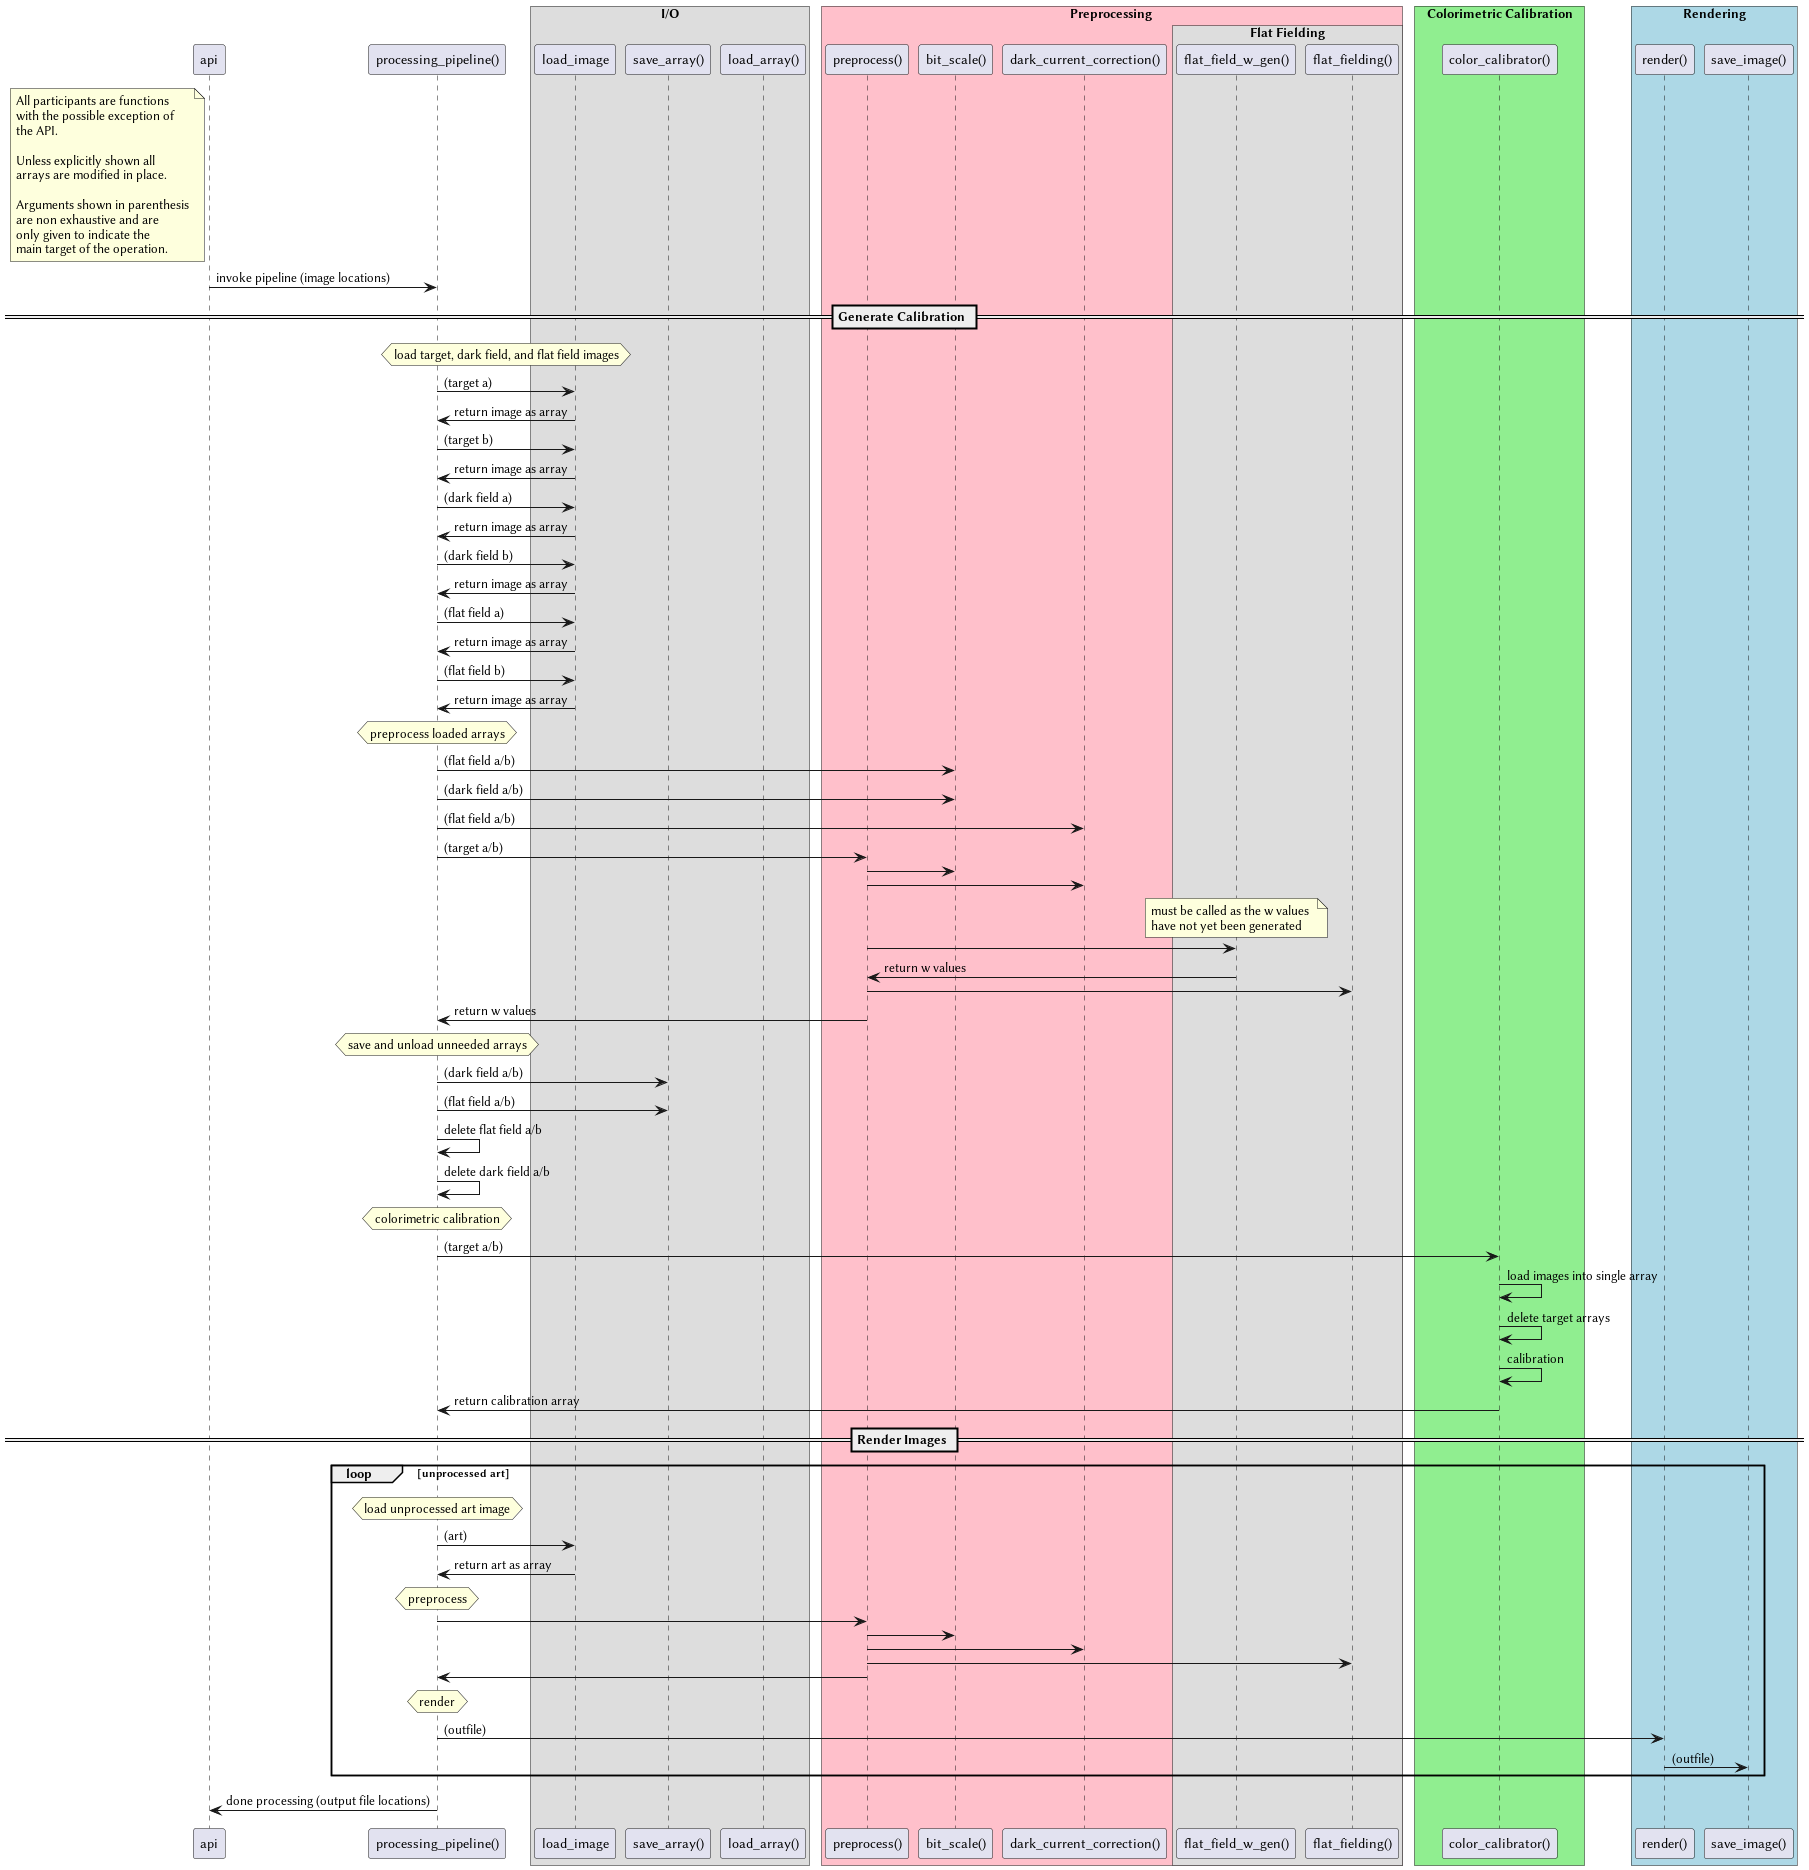

The diagram above was rendered by PlantUML. Its source (embedded in the PNG):
@startuml
!pragma teoz true 

participant api
participant "processing_pipeline()" as pl
box "I/O"
participant "load_image" as li
participant "save_array()" as sa
participant "load_array()" as la
end box
box Preprocessing #Pink
participant "preprocess()" as pp
participant "bit_scale()" as bs
participant "dark_current_correction()" as dcc
box "Flat Fielding"
participant "flat_field_w_gen()" as wgen
participant "flat_fielding()" as ff
end box
end box
box "Colorimetric Calibration" #LightGreen
participant "color_calibrator()" as cc
end box
box "Rendering" #LightBlue
participant "render()" as rend
participant "save_image()" as si
end box
 
note left of api 
    All participants are functions
    with the possible exception of 
    the API.

    Unless explicitly shown all 
    arrays are modified in place. 

    Arguments shown in parenthesis
    are non exhaustive and are 
    only given to indicate the 
    main target of the operation.
end note 
api -> pl : invoke pipeline (image locations)

== Generate Calibration ==
hnote over pl, li : load target, dark field, and flat field images
pl -> li : (target a)
li -> pl : return image as array
pl -> li : (target b)
li -> pl : return image as array
pl -> li : (dark field a)
li -> pl : return image as array
pl -> li : (dark field b)
li -> pl : return image as array
pl -> li : (flat field a)
li -> pl : return image as array
pl -> li : (flat field b)
li -> pl : return image as array

hnote over pl : preprocess loaded arrays
pl -> bs : (flat field a/b)
pl -> bs : (dark field a/b)
pl -> dcc : (flat field a/b)
pl -> pp : (target a/b)
pp -> bs
pp -> dcc
note over wgen : must be called as the w values \nhave not yet been generated
pp -> wgen
wgen -> pp : return w values
pp -> ff
pp -> pl : return w values

hnote over pl : save and unload unneeded arrays
pl -> sa : (dark field a/b)
pl -> sa : (flat field a/b)
pl -> pl : delete flat field a/b
pl -> pl : delete dark field a/b 

hnote over pl : colorimetric calibration
pl -> cc : (target a/b)
cc -> cc : load images into single array
cc -> cc : delete target arrays
cc -> cc : calibration
cc -> pl : return calibration array

== Render Images ==
loop unprocessed art
hnote over pl : load unprocessed art image
    pl -> li : (art)
    li -> pl : return art as array
hnote over pl : preprocess
    pl -> pp
    pp -> bs
    pp -> dcc
    pp -> ff
    pp -> pl
hnote over pl : render
    pl -> rend : (outfile)
    rend -> si : (outfile)
end
pl -> api : done processing (output file locations)
@enduml